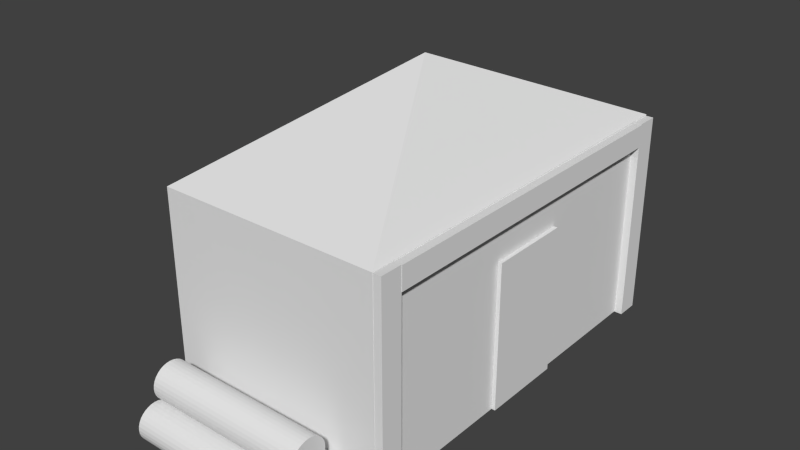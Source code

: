 # Source: babylon_woodworking.blend  (saved by Blender 2.76.0; exported with 4.5.12 LTS)
import bpy
from mathutils import Matrix  # noqa: F401  (used for matrix-valued properties, if any)

bpy.ops.wm.read_factory_settings(use_empty=True)
scene = bpy.context.scene
scene.name = 'Scene'

# ---- collections
col_collection_1 = bpy.data.collections.new('Collection 1'); scene.collection.children.link(col_collection_1)

# ---- materials (node trees are filled in below, after node groups)
mat_material_004 = bpy.data.materials.new('Material.004')
mat_material_004.alpha_threshold = 0.0
mat_material_004.use_transparent_shadow = False
mat_material_004.roughness = 0.5
mat_material_004.specular_intensity = 0.0
mat_troncs_001 = bpy.data.materials.new('troncs.001')
mat_troncs_001.alpha_threshold = 0.0
mat_troncs_001.use_transparent_shadow = False
mat_troncs_001.roughness = 0.5
mat_troncs_001.specular_intensity = 0.0
mat_cara_troncs = bpy.data.materials.new('cara_troncs')
mat_cara_troncs.alpha_threshold = 0.0
mat_cara_troncs.use_transparent_shadow = False
mat_cara_troncs.roughness = 0.5
mat_cara_troncs.specular_intensity = 0.0
mat_paret = bpy.data.materials.new('paret')
mat_paret.alpha_threshold = 0.0
mat_paret.use_transparent_shadow = False
mat_paret.roughness = 0.5
mat_paret.specular_intensity = 0.7626
mat_material = bpy.data.materials.new('Material')
mat_material.alpha_threshold = 0.0
mat_material.use_transparent_shadow = False
mat_material.preview_render_type = 'FLAT'
mat_material.roughness = 0.5
mat_material.specular_intensity = 0.0
mat_material_002 = bpy.data.materials.new('Material.002')
mat_material_002.alpha_threshold = 0.0
mat_material_002.use_transparent_shadow = False
mat_material_002.roughness = 0.5
mat_material_002.specular_intensity = 0.0
mat_material_003 = bpy.data.materials.new('Material.003')
mat_material_003.alpha_threshold = 0.0
mat_material_003.use_transparent_shadow = False
mat_material_003.roughness = 0.5
mat_material_003.specular_intensity = 0.0
mat_material_001 = bpy.data.materials.new('Material.001')
mat_material_001.alpha_threshold = 0.0
mat_material_001.use_transparent_shadow = False
mat_material_001.roughness = 0.5
mat_material_001.specular_intensity = 0.0
mat_wall = bpy.data.materials.new('wall')
mat_wall.alpha_threshold = 0.0
mat_wall.use_transparent_shadow = False
mat_wall.roughness = 0.5
mat_taulada = bpy.data.materials.new('taulada')
mat_taulada.alpha_threshold = 0.0
mat_taulada.use_transparent_shadow = False
mat_taulada.roughness = 0.5

# ---- material node trees

# ---- world
world_world = bpy.data.worlds.new('World'); scene.world = world_world
world_world.color = (0.05088, 0.05088, 0.05088)
world_world.use_sun_shadow = False
world_world.sun_shadow_jitter_overblur = 0.0
world_world.cycles.sampling_method = 'MANUAL'
world_world.cycles.sample_map_resolution = 256

# ---- meshes
me_cube = bpy.data.meshes.new('Cube')
me_cube.from_pydata([(1.36, 0.008337, 0.5809), (1.36, 1.816, 0.5809), (1.36, 0.008337, -0.4421), (1.36, 1.816, -0.4421), (1.41, 0.008337, 0.5809), (1.41, 1.816, 0.5809), (1.41, 0.008337, -0.4421), (1.41, 1.816, -0.4421), (1.358, 2.233, -2.02), (1.352, 2.237, 2.204), (1.358, 2.506, -2.02), (1.352, 2.51, 2.203), (1.464, 2.233, -2.02), (1.458, 2.237, 2.204), (1.464, 2.506, -2.02), (1.458, 2.51, 2.203), (1.345, -0.007103, -2.043), (1.345, 2.508, -2.043), (1.345, -0.007103, -2.316), (1.345, 2.508, -2.316), (1.452, -0.007103, -2.043), (1.452, 2.508, -2.043), (1.452, -0.007103, -2.316), (1.452, 2.508, -2.316), (1.347, 0.0009716, 2.477), (1.347, 2.516, 2.477), (1.347, 0.0009716, 2.204), (1.347, 2.516, 2.204), (1.454, 0.0009716, 2.477), (1.454, 2.516, 2.477), (1.454, 0.0009716, 2.204), (1.454, 2.516, 2.204), (1.357, -2.676e-05, -2.329), (1.357, -2.655e-05, 2.48), (-1.359, -2.655e-05, 2.48), (-1.359, -2.676e-05, -2.329), (1.357, 2.52, -2.329), (1.357, 2.52, 2.48), (-1.359, 2.52, 2.48), (-1.359, 2.52, -2.329), (0.001534, 3.586, 0.07139), (0.001534, 3.586, 0.07973), (-0.003177, 3.586, 0.07973), (-0.003177, 3.586, 0.07139), (-0.9888, 0.2418, 2.504), (0.9598, 0.2298, 2.504), (-0.99, 0.1975, 2.509), (0.9586, 0.1856, 2.509), (-0.9911, 0.155, 2.522), (0.9575, 0.143, 2.522), (-0.9922, 0.1158, 2.543), (0.9564, 0.1038, 2.543), (-0.9931, 0.08143, 2.571), (0.9555, 0.06945, 2.571), (-0.9938, 0.05323, 2.605), (0.9548, 0.04125, 2.605), (-0.9944, 0.03227, 2.645), (0.9542, 0.0203, 2.645), (-0.9947, 0.01937, 2.687), (0.9539, 0.007392, 2.687), (-0.9948, 0.01501, 2.731), (0.9538, 0.003035, 2.731), (-0.9947, 0.01937, 2.776), (0.9539, 0.007392, 2.776), (-0.9944, 0.03227, 2.818), (0.9542, 0.0203, 2.818), (-0.9938, 0.05323, 2.857), (0.9548, 0.04125, 2.857), (-0.9931, 0.08143, 2.892), (0.9555, 0.06945, 2.892), (-0.9922, 0.1158, 2.92), (0.9564, 0.1038, 2.92), (-0.9911, 0.155, 2.941), (0.9575, 0.143, 2.941), (-0.99, 0.1975, 2.954), (0.9586, 0.1856, 2.954), (-0.9888, 0.2418, 2.958), (0.9598, 0.2298, 2.958), (-0.9877, 0.286, 2.954), (0.9609, 0.274, 2.954), (-0.9865, 0.3286, 2.941), (0.9621, 0.3166, 2.941), (-0.9855, 0.3678, 2.92), (0.9631, 0.3558, 2.92), (-0.9846, 0.4021, 2.892), (0.964, 0.3902, 2.892), (-0.9838, 0.4303, 2.857), (0.9647, 0.4184, 2.857), (-0.9833, 0.4513, 2.818), (0.9653, 0.4393, 2.818), (-0.983, 0.4642, 2.776), (0.9656, 0.4522, 2.776), (-0.9828, 0.4686, 2.731), (0.9658, 0.4566, 2.731), (-0.983, 0.4642, 2.687), (0.9656, 0.4522, 2.687), (-0.9833, 0.4513, 2.645), (0.9653, 0.4393, 2.645), (-0.9838, 0.4303, 2.605), (0.9647, 0.4184, 2.605), (-0.9846, 0.4021, 2.571), (0.964, 0.3902, 2.571), (-0.9855, 0.3678, 2.543), (0.9631, 0.3558, 2.543), (-0.9865, 0.3286, 2.522), (0.9621, 0.3166, 2.522), (-0.9877, 0.286, 2.509), (0.9609, 0.274, 2.509), (-0.9938, 0.2417, 2.968), (0.9548, 0.2297, 2.968), (-0.995, 0.1975, 2.973), (0.9536, 0.1855, 2.973), (-0.9961, 0.1549, 2.986), (0.9525, 0.1429, 2.986), (-0.9972, 0.1157, 3.006), (0.9514, 0.1037, 3.006), (-0.9981, 0.08135, 3.035), (0.9505, 0.06937, 3.035), (-0.9988, 0.05314, 3.069), (0.9498, 0.04117, 3.069), (-0.9994, 0.03219, 3.108), (0.9492, 0.02021, 3.108), (-0.9997, 0.01928, 3.151), (0.9489, 0.00731, 3.151), (-0.9998, 0.01493, 3.195), (0.9488, 0.002953, 3.195), (-0.9997, 0.01928, 3.239), (0.9489, 0.00731, 3.239), (-0.9994, 0.03219, 3.282), (0.9492, 0.02021, 3.282), (-0.9988, 0.05314, 3.321), (0.9498, 0.04117, 3.321), (-0.9981, 0.08135, 3.355), (0.9505, 0.06937, 3.355), (-0.9972, 0.1157, 3.384), (0.9514, 0.1037, 3.384), (-0.9961, 0.1549, 3.405), (0.9525, 0.1429, 3.405), (-0.995, 0.1975, 3.418), (0.9536, 0.1855, 3.418), (-0.9938, 0.2417, 3.422), (0.9548, 0.2297, 3.422), (-0.9927, 0.2859, 3.418), (0.9559, 0.274, 3.418), (-0.9915, 0.3285, 3.405), (0.957, 0.3165, 3.405), (-0.9905, 0.3677, 3.384), (0.9581, 0.3557, 3.384), (-0.9896, 0.4021, 3.355), (0.959, 0.3901, 3.355), (-0.9889, 0.4303, 3.321), (0.9597, 0.4183, 3.321), (-0.9883, 0.4512, 3.282), (0.9603, 0.4392, 3.282), (-0.988, 0.4641, 3.239), (0.9606, 0.4521, 3.239), (-0.9879, 0.4685, 3.195), (0.9607, 0.4565, 3.195), (-0.988, 0.4641, 3.151), (0.9606, 0.4521, 3.151), (-0.9883, 0.4512, 3.108), (0.9603, 0.4392, 3.108), (-0.9889, 0.4303, 3.069), (0.9597, 0.4183, 3.069), (-0.9896, 0.4021, 3.035), (0.959, 0.3901, 3.035), (-0.9905, 0.3677, 3.006), (0.9581, 0.3557, 3.006), (-0.9915, 0.3285, 2.986), (0.957, 0.3165, 2.986), (-0.9927, 0.2859, 2.973), (0.9559, 0.274, 2.973), (-0.9807, 0.6275, 2.739), (0.9679, 0.6155, 2.739), (-0.9819, 0.5833, 2.744), (0.9667, 0.5713, 2.744), (-0.983, 0.5407, 2.756), (0.9656, 0.5287, 2.756), (-0.984, 0.5015, 2.777), (0.9646, 0.4895, 2.777), (-0.9849, 0.4671, 2.806), (0.9637, 0.4552, 2.806), (-0.9857, 0.4389, 2.84), (0.9629, 0.427, 2.84), (-0.9862, 0.418, 2.879), (0.9624, 0.406, 2.879), (-0.9866, 0.4051, 2.922), (0.962, 0.3931, 2.922), (-0.9867, 0.4007, 2.966), (0.9619, 0.3888, 2.966), (-0.9866, 0.4051, 3.01), (0.962, 0.3931, 3.01), (-0.9862, 0.418, 3.053), (0.9624, 0.406, 3.053), (-0.9857, 0.4389, 3.092), (0.9629, 0.427, 3.092), (-0.9849, 0.4671, 3.126), (0.9637, 0.4552, 3.126), (-0.984, 0.5015, 3.155), (0.9646, 0.4895, 3.155), (-0.983, 0.5407, 3.176), (0.9656, 0.5287, 3.176), (-0.9819, 0.5833, 3.189), (0.9667, 0.5713, 3.189), (-0.9807, 0.6275, 3.193), (0.9679, 0.6155, 3.193), (-0.9795, 0.6717, 3.189), (0.9691, 0.6598, 3.189), (-0.9784, 0.7143, 3.176), (0.9702, 0.7023, 3.176), (-0.9774, 0.7535, 3.155), (0.9712, 0.7415, 3.155), (-0.9765, 0.7878, 3.126), (0.9721, 0.7759, 3.126), (-0.9757, 0.8161, 3.092), (0.9729, 0.8041, 3.092), (-0.9752, 0.837, 3.053), (0.9734, 0.825, 3.053), (-0.9748, 0.8499, 3.01), (0.9738, 0.8379, 3.01), (-0.9747, 0.8543, 2.966), (0.9739, 0.8423, 2.966), (-0.9748, 0.8499, 2.922), (0.9738, 0.8379, 2.922), (-0.9752, 0.837, 2.879), (0.9734, 0.825, 2.879), (-0.9757, 0.8161, 2.84), (0.9729, 0.8041, 2.84), (-0.9765, 0.7878, 2.806), (0.9721, 0.7759, 2.806), (-0.9774, 0.7535, 2.777), (0.9712, 0.7415, 2.777), (-0.9784, 0.7143, 2.756), (0.9702, 0.7023, 2.756), (-0.9795, 0.6717, 2.744), (0.9691, 0.6598, 2.744)], [], [(1, 3, 2, 0), (3, 7, 6, 2), (7, 5, 4, 6), (5, 1, 0, 4), (0, 2, 6, 4), (5, 7, 3, 1), (9, 11, 10, 8), (11, 15, 14, 10), (15, 13, 12, 14), (13, 9, 8, 12), (8, 10, 14, 12), (13, 15, 11, 9), (17, 19, 18, 16), (19, 23, 22, 18), (23, 21, 20, 22), (21, 17, 16, 20), (16, 18, 22, 20), (21, 23, 19, 17), (25, 27, 26, 24), (27, 31, 30, 26), (31, 29, 28, 30), (29, 25, 24, 28), (24, 26, 30, 28), (29, 31, 27, 25), (32, 33, 34, 35), (39, 38, 42, 43), (32, 36, 37, 33), (33, 37, 38, 34), (34, 38, 39, 35), (36, 32, 35, 39), (40, 43, 42, 41), (36, 39, 43, 40), (38, 37, 41, 42), (37, 36, 40, 41), (44, 45, 47, 46), (46, 47, 49, 48), (48, 49, 51, 50), (50, 51, 53, 52), (52, 53, 55, 54), (54, 55, 57, 56), (56, 57, 59, 58), (58, 59, 61, 60), (60, 61, 63, 62), (62, 63, 65, 64), (64, 65, 67, 66), (66, 67, 69, 68), (68, 69, 71, 70), (70, 71, 73, 72), (72, 73, 75, 74), (74, 75, 77, 76), (76, 77, 79, 78), (78, 79, 81, 80), (80, 81, 83, 82), (82, 83, 85, 84), (84, 85, 87, 86), (86, 87, 89, 88), (88, 89, 91, 90), (90, 91, 93, 92), (92, 93, 95, 94), (94, 95, 97, 96), (96, 97, 99, 98), (98, 99, 101, 100), (100, 101, 103, 102), (102, 103, 105, 104), (47, 45, 107, 105, 103, 101, 99, 97, 95, 93, 91, 89, 87, 85, 83, 81, 79, 77, 75, 73, 71, 69, 67, 65, 63, 61, 59, 57, 55, 53, 51, 49), (106, 107, 45, 44), (104, 105, 107, 106), (44, 46, 48, 50, 52, 54, 56, 58, 60, 62, 64, 66, 68, 70, 72, 74, 76, 78, 80, 82, 84, 86, 88, 90, 92, 94, 96, 98, 100, 102, 104, 106), (108, 109, 111, 110), (110, 111, 113, 112), (112, 113, 115, 114), (114, 115, 117, 116), (116, 117, 119, 118), (118, 119, 121, 120), (120, 121, 123, 122), (122, 123, 125, 124), (124, 125, 127, 126), (126, 127, 129, 128), (128, 129, 131, 130), (130, 131, 133, 132), (132, 133, 135, 134), (134, 135, 137, 136), (136, 137, 139, 138), (138, 139, 141, 140), (140, 141, 143, 142), (142, 143, 145, 144), (144, 145, 147, 146), (146, 147, 149, 148), (148, 149, 151, 150), (150, 151, 153, 152), (152, 153, 155, 154), (154, 155, 157, 156), (156, 157, 159, 158), (158, 159, 161, 160), (160, 161, 163, 162), (162, 163, 165, 164), (164, 165, 167, 166), (166, 167, 169, 168), (111, 109, 171, 169, 167, 165, 163, 161, 159, 157, 155, 153, 151, 149, 147, 145, 143, 141, 139, 137, 135, 133, 131, 129, 127, 125, 123, 121, 119, 117, 115, 113), (170, 171, 109, 108), (168, 169, 171, 170), (108, 110, 112, 114, 116, 118, 120, 122, 124, 126, 128, 130, 132, 134, 136, 138, 140, 142, 144, 146, 148, 150, 152, 154, 156, 158, 160, 162, 164, 166, 168, 170), (172, 173, 175, 174), (174, 175, 177, 176), (176, 177, 179, 178), (178, 179, 181, 180), (180, 181, 183, 182), (182, 183, 185, 184), (184, 185, 187, 186), (186, 187, 189, 188), (188, 189, 191, 190), (190, 191, 193, 192), (192, 193, 195, 194), (194, 195, 197, 196), (196, 197, 199, 198), (198, 199, 201, 200), (200, 201, 203, 202), (202, 203, 205, 204), (204, 205, 207, 206), (206, 207, 209, 208), (208, 209, 211, 210), (210, 211, 213, 212), (212, 213, 215, 214), (214, 215, 217, 216), (216, 217, 219, 218), (218, 219, 221, 220), (220, 221, 223, 222), (222, 223, 225, 224), (224, 225, 227, 226), (226, 227, 229, 228), (228, 229, 231, 230), (230, 231, 233, 232), (175, 173, 235, 233, 231, 229, 227, 225, 223, 221, 219, 217, 215, 213, 211, 209, 207, 205, 203, 201, 199, 197, 195, 193, 191, 189, 187, 185, 183, 181, 179, 177), (234, 235, 173, 172), (232, 233, 235, 234), (172, 174, 176, 178, 180, 182, 184, 186, 188, 190, 192, 194, 196, 198, 200, 202, 204, 206, 208, 210, 212, 214, 216, 218, 220, 222, 224, 226, 228, 230, 232, 234)])
me_cube.polygons.foreach_set('material_index', [4, 4, 4, 4, 4, 4, 5, 5, 5, 5, 5, 5, 6, 6, 6, 6, 6, 6, 7, 7, 7, 7, 7, 7, 8, 9, 8, 8, 8, 8, 2, 9, 9, 9, 1, 1, 1, 1, 1, 1, 1, 1, 1, 1, 1, 1, 1, 1, 1, 1, 1, 1, 1, 1, 1, 1, 1, 1, 1, 1, 1, 1, 1, 1, 2, 1, 1, 1, 1, 1, 1, 1, 1, 1, 1, 1, 1, 1, 1, 1, 1, 1, 1, 1, 1, 1, 1, 1, 1, 1, 1, 1, 1, 1, 1, 1, 1, 1, 2, 1, 1, 1, 1, 1, 1, 1, 1, 1, 1, 1, 1, 1, 1, 1, 1, 1, 1, 1, 1, 1, 1, 1, 1, 1, 1, 1, 1, 1, 1, 1, 1, 1, 2, 1, 1, 1])
_uv = me_cube.uv_layers.new(name='UVMap')
_uv.uv.foreach_set('vector', [0.0, 0.0, 0.0, 0.0, 0.0, 0.0, 0.0, 0.0, 0.05903, 1.0, 2.429e-05, 1.0, 2.429e-05, 2.429e-05, 0.05902, 2.429e-05, -0.002536, -0.003939, 0.9975, -0.003939, 0.9975, 0.9961, -0.002536, 0.9961, 0.05903, 1.0, 2.429e-05, 1.0, 2.429e-05, 2.429e-05, 0.05902, 2.429e-05, 0.0, 0.0, 0.0, 0.0, 0.0, 0.0, 0.0, 0.0, 3.229e-05, 3.229e-05, 1.0, 3.266e-05, 1.0, 0.1043, 3.229e-05, 0.1043, 0.0, 0.0, 1.0, 0.0, 1.0, 1.0, 0.0, 1.0, 0.0, 0.0, 0.0, 0.0, 0.0, 0.0, 0.0, 0.0, 1.001, 0.9967, 0.904, 0.9967, 0.904, -0.003147, 1.001, -0.003189, 0.0, 0.0, 0.0, 0.0, 0.0, 0.0, 0.0, 0.0, 0.0, 0.0, 1.0, 0.0, 1.0, 1.0, 0.0, 1.0, 0.0, 0.0, 0.0, 0.0, 0.0, 0.0, 0.0, 0.0, 0.0, 0.0, 0.0, 0.0, 0.0, 0.0, 0.0, 0.0, 0.0, 0.0, 0.0, 0.0, 0.0, 0.0, 0.0, 0.0, 0.0, 0.0, 1.0, 0.0, 1.0, 1.0, 0.0, 1.0, 0.0, 0.0, 0.0, 0.0, 0.0, 0.0, 0.0, 0.0, 0.0, 0.0, 0.0, 0.0, 0.0, 0.0, 0.0, 0.0, 0.0, 0.0, 0.0, 0.0, 0.0, 0.0, 0.0, 0.0, 0.0, 0.0, 0.0, 0.0, 0.0, 0.0, 0.0, 0.0, 0.0, 0.0, 0.0, 0.0, 0.0, 0.0, 0.0, 0.0, 0.9944, 1.0, 0.8315, 1.0, 0.8315, 4.035e-05, 0.9944, 4.035e-05, 0.0, 0.0, 0.0, 0.0, 0.0, 0.0, 0.0, 0.0, 0.0, 0.0, 0.0, 0.0, 0.0, 0.0, 0.0, 0.0, 0.0, 0.0, 0.0, 0.0, 0.0, 0.0, 0.0, 0.0, 0.5097, 0.4595, 0.5097, 1.212, -0.1943, 1.212, -0.1943, 0.4595, 0.3672, 0.3672, 0.6328, 0.3672, 0.6328, 0.6328, 0.3672, 0.6328, 0.5213, 0.4595, 1.175, 0.4595, 1.175, 1.212, 0.5213, 1.212, 0.5097, 0.5267, 0.5097, 0.9213, -0.1943, 0.9213, -0.1943, 0.5267, 0.5213, 0.5862, 1.175, 0.5862, 1.175, -0.1668, 0.5213, -0.1668, 0.5097, 0.6082, 0.5097, 0.2136, -0.1943, 0.2136, -0.1943, 0.6082, 0.0, 0.0, 1.0, 0.0, 1.0, 1.0, 0.0, 1.0, 0.3672, 0.3672, 0.6328, 0.3672, 0.6328, 0.6328, 0.3672, 0.6328, 0.3672, 0.3672, 0.6328, 0.3672, 0.6328, 0.6328, 0.3672, 0.6328, 0.3672, 0.3672, 0.6328, 0.3672, 0.6328, 0.6328, 0.3672, 0.6328, 0.0, 0.0, 0.0, 0.0, 0.0, 0.0, 0.0, 0.0, 0.0, 0.0, 0.0, 0.0, 0.0, 0.0, 0.0, 0.0, 0.0, 0.0, 0.0, 0.0, 0.0, 0.0, 0.0, 0.0, 0.0, 0.0, 0.0, 0.0, 0.0, 0.0, 0.0, 0.0, 0.0, 0.0, 0.0, 0.0, 0.0, 0.0, 0.0, 0.0, 0.0, 0.0, 0.0, 0.0, 0.0, 0.0, 0.0, 0.0, 0.0, 0.0, 0.0, 0.0, 0.0, 0.0, 0.0, 0.0, 0.0, 0.0, 0.0, 0.0, 0.0, 0.0, 0.0, 0.0, 0.0, 0.0, 0.0, 0.0, 0.0, 0.0, 0.0, 0.0, 0.0, 0.0, 0.0, 0.0, 0.0, 0.0, 0.0, 0.0, 0.0, 0.0, 0.0, 0.0, 0.0, 0.0, 0.0, 0.0, 0.0, 0.0, 0.0, 0.0, 0.0, 0.0, 0.0, 0.0, 0.0, 0.0, 0.0, 0.0, 0.0, 0.0, 0.0, 0.0, 0.0, 0.0, 0.0, 0.0, 0.0, 0.0, 0.0, 0.0, 0.0, 0.0, 0.0, 0.0, 0.0, 0.0, 0.0, 0.0, 0.0, 0.0, 0.0, 0.0, 0.0, 0.0, 0.0, 0.0, 0.0, 0.0, 0.0, 0.0, 0.0, 0.0, 0.0, 0.0, 0.0, 0.0, 0.0, 0.0, 0.0, 0.0, 0.0, 0.0, 0.0, 0.0, 0.0, 0.0, 0.0, 0.0, 0.0, 0.0, 0.0, 0.0, 0.0, 0.0, 0.0, 0.0, 0.0, 0.0, 0.0, 0.0, 0.0, 0.0, 0.0, 0.0, 0.0, 0.0, 0.0, 0.0, 0.0, 0.0, 0.0, 0.0, 0.0, 0.0, 0.0, 0.0, 0.0, 0.0, 0.0, 0.0, 0.0, 0.0, 0.0, 0.0, 0.0, 0.0, 0.0, 0.0, 0.0, 0.0, 0.0, 0.0, 0.0, 0.0, 0.0, 0.0, 0.0, 0.0, 0.0, 0.0, 0.0, 0.0, 0.0, 0.0, 0.0, 0.0, 0.0, 0.0, 0.0, 0.0, 0.0, 0.0, 0.0, 0.0, 0.0, 0.0, 0.0, 0.0, 0.0, 0.0, 0.0, 0.0, 0.0, 0.0, 0.0, 0.0, 0.0, 0.0, 0.0, 0.0, 0.0, 0.0, 0.0, 0.0, 0.0, 0.0, 0.0, 0.0, 0.0, 0.0, 0.0, 0.0, 0.0, 0.0, 0.0, 0.0, 0.0, 0.0, 0.0, 0.0, 0.0, 0.0, 0.0, 0.0, 0.0, 0.0, 0.0, 0.0, 0.0, 0.0, 0.0, 0.0, 0.0, 0.0, 0.0, 0.0, 0.0, 0.0, 0.0, 0.0, 0.0, 0.0, 0.0, 0.0, 0.0, 0.0, 0.0, 0.0, 0.0, 0.0, 0.0, 0.0, 0.0, 0.0, 0.0, 0.0, 0.0, 0.0, 0.0, 0.0, 0.0, 0.0, 0.0, 0.0, 0.0, 0.0, 0.0, 0.0, 0.0, 0.0, 0.0, 0.0, 0.0, 0.0, 0.0, 0.0, 0.0, 0.0, 0.0, 0.0, 0.0, 0.0, 0.0, 0.0, 0.0, 0.0, 0.0, 0.0, 0.0, 0.0, 0.0, 0.0, 0.0, 0.0, 0.0, 0.0, 0.0, 0.0, 0.0, 0.0, 0.0, 0.0, 0.0, 0.0, 0.0, 0.0, 0.0, 0.0, 0.0, 0.0, 0.0, 0.0, 0.0, 0.0, 0.0, 0.0, 0.0, 0.0, 0.0, 0.0, 0.0, 0.0, 0.0, 0.0, 0.0, 0.0, 0.0, 0.0, 0.0, 0.0, 0.0, 0.0, 0.0, 0.0, 0.0, 0.0, 0.0, 0.0, 0.0, 0.0, 0.0, 0.0, 0.0, 0.0, 0.0, 0.0, 0.0, 0.0, 0.0, 0.0, 0.0, 0.0, 0.0, 0.0, 0.0, 0.0, 0.0, 0.0, 0.0, 0.0, 0.0, 0.0, 0.0, 0.0, 0.0, 0.0, 0.0, 0.0, 0.0, 0.0, 0.0, 0.0, 0.0, 0.0, 0.0, 0.0, 0.0, 0.0, 0.0, 0.0, 0.0, 0.0, 0.0, 0.0, 0.0, 0.0, 0.0, 0.0, 0.0, 0.0, 0.0, 0.0, 0.0, 0.0, 0.0, 0.0, 0.0, 0.0, 0.0, 0.0, 0.0, 0.0, 0.0, 0.0, 0.0, 0.0, 0.0, 0.0, 0.0, 0.0, 0.0, 0.0, 0.0, 0.0, 0.0, 0.0, 0.0, 0.0, 0.0, 0.0, 0.0, 0.0, 0.0, 0.0, 0.0, 0.0, 0.0, 0.0, 0.0, 0.0, 0.0, 0.0, 0.0, 0.0, 0.0, 0.0, 0.0, 0.0, 0.0, 0.0, 0.0, 0.0, 0.0, 0.0, 0.0, 0.0, 0.0, 0.0, 0.0, 0.0, 0.0, 0.0, 0.0, 0.0, 0.0, 0.0, 0.0, 0.0, 0.0, 0.0, 0.0, 0.0, 0.0, 0.0, 0.0, 0.0, 0.0, 0.0, 0.0, 0.0, 0.0, 0.0, 0.0, 0.0, 0.0, 0.0, 0.0, 0.0, 0.0, 0.0, 0.0, 0.0, 0.0, 0.0, 0.0, 0.0, 0.0, 0.0, 0.0, 0.0, 0.0, 0.0, 0.0, 0.0, 0.0, 0.0, 0.0, 0.0, 0.0, 0.0, 0.0, 0.0, 0.0, 0.0, 0.0, 0.0, 0.0, 0.0, 0.0, 0.0, 0.0, 0.0, 0.0, 0.0, 0.0, 0.0, 0.0, 0.0, 0.0, 0.0, 0.0, 0.0, 0.0, 0.0, 0.0, 0.0, 0.0, 0.0, 0.0, 0.0, 0.0, 0.0, 0.0, 0.0, 0.0, 0.0, 0.0, 0.0, 0.0, 0.0, 0.0, 0.0, 0.0, 0.0, 0.0, 0.0, 0.0, 0.0, 0.0, 0.0, 0.0, 0.0, 0.0, 0.0, 0.0, 0.0, 0.0, 0.0, 0.0, 0.0, 0.0, 0.0, 0.0, 0.0, 0.0, 0.0, 0.0, 0.0, 0.0, 0.0, 0.0, 0.0, 0.0, 0.0, 0.0, 0.0, 0.0, 0.0, 0.0, 0.0, 0.0, 0.0, 0.0, 0.0, 0.0, 0.0, 0.0, 0.0, 0.0, 0.0, 0.0, 0.0, 0.0, 0.0, 0.0, 0.0, 0.0, 0.0, 0.0, 0.0, 0.0, 0.0, 0.0, 0.0, 0.0, 0.0, 0.0, 0.0, 0.0, 0.0, 0.0, 0.0, 0.0, 0.0, 0.0, 0.0, 0.0, 0.0, 0.0, 0.0, 0.0, 0.0, 0.0, 0.0, 0.0, 0.0, 0.0, 0.0, 0.0, 0.0, 0.0, 0.0, 0.0, 0.0, 0.0, 0.0, 0.0, 0.0, 0.0, 0.0, 0.0, 0.0, 0.0, 0.0, 0.0, 0.0, 0.0, 0.0, 0.0, 0.0, 0.0, 0.0, 0.0, 0.0, 0.0, 0.0, 0.0, 0.0, 0.0, 0.0, 0.0, 0.0, 0.0, 0.0, 0.0, 0.0, 0.0, 0.0, 0.0, 0.0, 0.0, 0.0, 0.0, 0.0, 0.0, 0.0, 0.0, 0.0, 0.0, 0.0, 0.0, 0.0, 0.0, 0.0, 0.0, 0.0, 0.0, 0.0, 0.0, 0.0, 0.0, 0.0, 0.0, 0.0, 0.0, 0.0, 0.0, 0.0, 0.0, 0.0, 0.0, 0.0, 0.0, 0.0, 0.0, 0.0, 0.0, 0.0, 0.0, 0.0, 0.0, 0.0, 0.0, 0.0, 0.0, 0.0, 0.0, 0.0, 0.0, 0.0, 0.0, 0.0, 0.0, 0.0, 0.0, 0.0, 0.0, 0.0, 0.0, 0.0, 0.0, 0.0, 0.0, 0.0, 0.0, 0.0, 0.0, 0.0, 0.0, 0.0, 0.0, 0.0, 0.0, 0.0, 0.0, 0.0, 0.0, 0.0, 0.0, 0.0, 0.0, 0.0, 0.0, 0.0, 0.0, 0.0, 0.0, 0.0, 0.0, 0.0, 0.0, 0.0, 0.0, 0.0, 0.0, 0.0, 0.0, 0.0, 0.0, 0.0, 0.0, 0.0, 0.0, 0.0, 0.0, 0.0, 0.0, 0.0, 0.0, 0.0, 0.0, 0.0, 0.0, 0.0, 0.0, 0.0, 0.0, 0.0, 0.0, 0.0, 0.0, 0.0, 0.0, 0.0, 0.0, 0.0, 0.0, 0.0, 0.0, 0.0, 0.0, 0.0, 0.0, 0.0, 0.0, 0.0, 0.0, 0.0, 0.0, 0.0, 0.0, 0.0, 0.0, 0.0, 0.0, 0.0, 0.0, 0.0, 0.0, 0.0, 0.0, 0.0, 0.0, 0.0, 0.0, 0.0, 0.0, 0.0, 0.0, 0.0, 0.0, 0.0, 0.0, 0.0, 0.0, 0.0, 0.0, 0.0, 0.0, 0.0, 0.0, 0.0, 0.0, 0.0, 0.0, 0.0, 0.0, 0.0, 0.0, 0.0, 0.0, 0.0, 0.0, 0.0, 0.0, 0.0, 0.0, 0.0, 0.0, 0.0, 0.0, 0.0, 0.0, 0.0, 0.0, 0.0, 0.0, 0.0, 0.0, 0.0, 0.0, 0.0, 0.0, 0.0, 0.0, 0.0, 0.0, 0.0, 0.0, 0.0, 0.0, 0.0, 0.0, 0.0, 0.0, 0.0, 0.0, 0.0, 0.0, 0.0, 0.0, 0.0, 0.0, 0.0, 0.0, 0.0, 0.0, 0.0, 0.0, 0.0, 0.0, 0.0, 0.0, 0.0, 0.0, 0.0, 0.0, 0.0, 0.0, 0.0, 0.0, 0.0, 0.0, 0.0, 0.0, 0.0, 0.0, 0.0, 0.0, 0.0, 0.0, 0.0, 0.0, 0.0, 0.0, 0.0, 0.0, 0.0, 0.0, 0.0, 0.0, 0.0, 0.0, 0.0, 0.0, 0.0, 0.0, 0.0, 0.0, 0.0, 0.0, 0.0, 0.0, 0.0, 0.0, 0.0, 0.0, 0.0, 0.0, 0.0, 0.0, 0.0, 0.0, 0.0, 0.0, 0.0, 0.0, 0.0, 0.0, 0.0, 0.0, 0.0, 0.0, 0.0, 0.0, 0.0, 0.0, 0.0, 0.0, 0.0, 0.0, 0.0, 0.0, 0.0, 0.0, 0.0, 0.0, 0.0, 0.0, 0.0, 0.0, 0.0, 0.0, 0.0, 0.0, 0.0, 0.0, 0.0, 0.0, 0.0, 0.0, 0.0, 0.0, 0.0, 0.0, 0.0, 0.0, 0.0, 0.0, 0.0, 0.0, 0.0, 0.0, 0.0, 0.0, 0.0, 0.0, 0.0, 0.0, 0.0, 0.0, 0.0, 0.0, 0.0, 0.0, 0.0, 0.0, 0.0, 0.0, 0.0, 0.0, 0.0, 0.0, 0.0, 0.0, 0.0, 0.0, 0.0, 0.0, 0.0, 0.0, 0.0, 0.0, 0.0, 0.0, 0.0, 0.0, 0.0, 0.0, 0.0, 0.0, 0.0, 0.0, 0.0, 0.0, 0.0, 0.0, 0.0, 0.0, 0.0, 0.0, 0.0, 0.0, 0.0, 0.0, 0.0, 0.0, 0.0, 0.0, 0.0, 0.0, 0.0, 0.0, 0.0, 0.0, 0.0, 0.0, 0.0, 0.0, 0.0, 0.0, 0.0, 0.0, 0.0, 0.0, 0.0, 0.0, 0.0, 0.0, 0.0, 0.0, 0.0, 0.0, 0.0, 0.0, 0.0, 0.0, 0.0, 0.0, 0.0, 0.0, 0.0, 0.0, 0.0, 0.0, 0.0, 0.0, 0.0, 0.0, 0.0, 0.0, 0.0, 0.0, 0.0, 0.0, 0.0, 0.0, 0.0, 0.0, 0.0, 0.0, 0.0, 0.0, 0.0, 0.0, 0.0, 0.0, 0.0, 0.0, 0.0])
me_cube.materials.append(mat_material_004)
me_cube.materials.append(mat_troncs_001)
me_cube.materials.append(mat_cara_troncs)
me_cube.materials.append(mat_paret)
me_cube.materials.append(mat_material)
me_cube.materials.append(mat_material_002)
me_cube.materials.append(mat_material_003)
me_cube.materials.append(mat_material_001)
me_cube.materials.append(mat_wall)
me_cube.materials.append(mat_taulada)
me_cube.use_remesh_preserve_volume = False
me_cube.use_remesh_preserve_attributes = False
me_cube.use_mirror_vertex_groups = False
me_cube.update()

# ---- objects
ob_cube_001 = bpy.data.objects.new('Cube.001', me_cube)

# ---- transforms, parenting, visibility, modifiers, constraints
ob_cube_001.location = (0.6986, 2.1, 3.332e-05)
ob_cube_001.rotation_euler = (1.571, 0.0, 0.0)
ob_cube_001.lock_rotations_4d = False
ob_cube_001.empty_display_type = 'ARROWS'
ob_cube_001.lineart.crease_threshold = 0.0

# ---- collection membership
col_collection_1.objects.link(ob_cube_001)

# ---- scene / render settings (as saved in the file)
scene.frame_start = 1; scene.frame_end = 250; scene.frame_set(1)
scene.render.engine = 'BLENDER_EEVEE_NEXT'
scene.render.resolution_percentage = 50
scene.render.dither_intensity = 0.0
scene.cycles.use_denoising = False
scene.cycles.samples = 10
scene.cycles.sampling_pattern = 'TABULATED_SOBOL'
scene.cycles.light_sampling_threshold = 0.0
scene.cycles.use_adaptive_sampling = False
scene.cycles.use_light_tree = False
scene.cycles.blur_glossy = 0.0
scene.cycles.pixel_filter_type = 'GAUSSIAN'
scene.cycles.sample_clamp_indirect = 0.0
scene.view_settings.view_transform = 'Standard'
bpy.context.view_layer.update()

# ---- added for rendering (the .blend has no active camera and no usable light): camera, sun
cam_auto = bpy.data.cameras.new('AutoCamera')
cam_auto.lens = 50.0
cam_auto.sensor_width = 36.0
cam_auto.clip_end = 1000.0
ob_auto_camera = bpy.data.objects.new('AutoCamera', cam_auto)
scene.collection.objects.link(ob_auto_camera)
ob_auto_camera.location = (7.54747, -6.60124, 7.22617)
ob_auto_camera.rotation_euler = (1.09748, -7.21219e-08, 0.694738)
scene.camera = ob_auto_camera
light_auto_sun = bpy.data.lights.new('AutoSun', 'SUN')
light_auto_sun.energy = 3.0
light_auto_sun.angle = 0.0523599
ob_auto_sun = bpy.data.objects.new('AutoSun', light_auto_sun)
scene.collection.objects.link(ob_auto_sun)
ob_auto_sun.rotation_euler = (0.872665, 0.174533, 0.523599)
bpy.context.view_layer.update()

